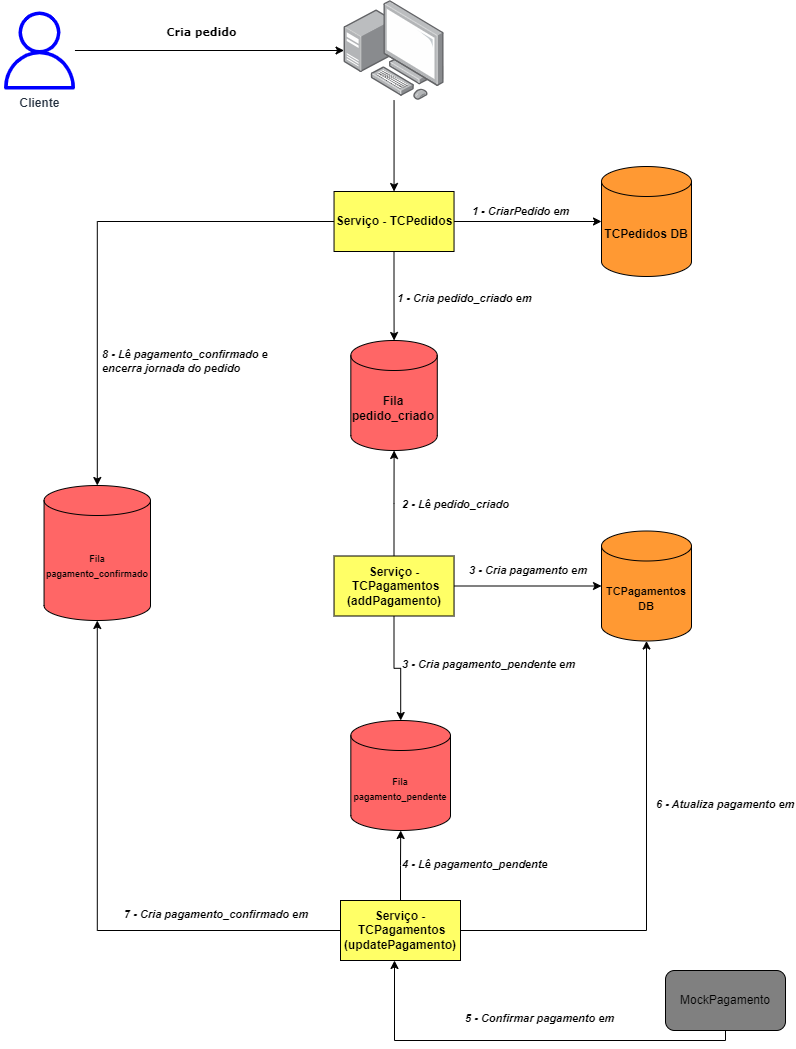

The diagram above was exported from draw.io. Its source (the exported page's mxGraphModel, read from the mxfile embedded in the PNG):
<mxGraphModel dx="3703" dy="720" grid="1" gridSize="10" guides="1" tooltips="1" connect="1" arrows="1" fold="1" page="1" pageScale="1" pageWidth="827" pageHeight="1169" background="#ffffff" math="0" shadow="0">
  <root>
    <mxCell id="0" />
    <mxCell id="1" parent="0" />
    <mxCell id="gMpTN-6lT56Bxh3gGBhe-114" value="&lt;b&gt;&lt;font style=&quot;font-size: 12px;&quot;&gt;Fila pedido_criado&lt;/font&gt;&lt;/b&gt;" style="shape=cylinder3;whiteSpace=wrap;html=1;boundedLbl=1;backgroundOutline=1;size=15;fillColor=#FF6666;" parent="1" vertex="1">
      <mxGeometry x="-1289.67" y="440" width="86.45" height="110" as="geometry" />
    </mxCell>
    <mxCell id="gMpTN-6lT56Bxh3gGBhe-134" style="edgeStyle=orthogonalEdgeStyle;rounded=0;orthogonalLoop=1;jettySize=auto;html=1;" parent="1" source="gMpTN-6lT56Bxh3gGBhe-117" target="gMpTN-6lT56Bxh3gGBhe-118" edge="1">
      <mxGeometry relative="1" as="geometry" />
    </mxCell>
    <mxCell id="gMpTN-6lT56Bxh3gGBhe-156" value="&lt;b&gt;&lt;i&gt;1 - CriarPedido em&lt;/i&gt;&lt;/b&gt;" style="edgeLabel;html=1;align=center;verticalAlign=middle;resizable=0;points=[];" parent="gMpTN-6lT56Bxh3gGBhe-134" vertex="1" connectable="0">
      <mxGeometry x="-0.1106" relative="1" as="geometry">
        <mxPoint y="-11" as="offset" />
      </mxGeometry>
    </mxCell>
    <mxCell id="gMpTN-6lT56Bxh3gGBhe-135" value="" style="edgeStyle=orthogonalEdgeStyle;rounded=0;orthogonalLoop=1;jettySize=auto;html=1;" parent="1" source="gMpTN-6lT56Bxh3gGBhe-117" target="gMpTN-6lT56Bxh3gGBhe-114" edge="1">
      <mxGeometry relative="1" as="geometry" />
    </mxCell>
    <mxCell id="gMpTN-6lT56Bxh3gGBhe-117" value="&lt;b&gt;Serviço - TCPedidos&lt;/b&gt;" style="rounded=0;whiteSpace=wrap;html=1;fillColor=#FFFF66;" parent="1" vertex="1">
      <mxGeometry x="-1306.46" y="291" width="120" height="60" as="geometry" />
    </mxCell>
    <mxCell id="gMpTN-6lT56Bxh3gGBhe-118" value="&lt;b&gt;TCPedidos DB&lt;/b&gt;" style="shape=cylinder3;whiteSpace=wrap;html=1;boundedLbl=1;backgroundOutline=1;size=15;fillColor=#FF9933;" parent="1" vertex="1">
      <mxGeometry x="-1039" y="266" width="90" height="110" as="geometry" />
    </mxCell>
    <mxCell id="gMpTN-6lT56Bxh3gGBhe-130" value="" style="edgeStyle=orthogonalEdgeStyle;rounded=0;orthogonalLoop=1;jettySize=auto;html=1;" parent="1" source="gMpTN-6lT56Bxh3gGBhe-123" target="gMpTN-6lT56Bxh3gGBhe-117" edge="1">
      <mxGeometry relative="1" as="geometry" />
    </mxCell>
    <mxCell id="gMpTN-6lT56Bxh3gGBhe-123" value="" style="image;points=[];aspect=fixed;html=1;align=center;shadow=0;dashed=0;image=img/lib/allied_telesis/computer_and_terminals/Personal_Computer_with_Server.svg;" parent="1" vertex="1">
      <mxGeometry x="-1296.45" y="100" width="100" height="100" as="geometry" />
    </mxCell>
    <mxCell id="gMpTN-6lT56Bxh3gGBhe-125" value="" style="edgeStyle=orthogonalEdgeStyle;rounded=0;orthogonalLoop=1;jettySize=auto;html=1;" parent="1" source="gMpTN-6lT56Bxh3gGBhe-124" target="gMpTN-6lT56Bxh3gGBhe-123" edge="1">
      <mxGeometry relative="1" as="geometry" />
    </mxCell>
    <mxCell id="gMpTN-6lT56Bxh3gGBhe-126" value="&lt;font face=&quot;Verdana&quot;&gt;&lt;b&gt;Cria pedido&lt;/b&gt;&lt;/font&gt;" style="edgeLabel;html=1;align=center;verticalAlign=middle;resizable=0;points=[];" parent="gMpTN-6lT56Bxh3gGBhe-125" vertex="1" connectable="0">
      <mxGeometry x="-0.3344" y="-3" relative="1" as="geometry">
        <mxPoint x="36" y="-22" as="offset" />
      </mxGeometry>
    </mxCell>
    <mxCell id="gMpTN-6lT56Bxh3gGBhe-124" value="&lt;b&gt;Cliente&lt;/b&gt;" style="sketch=0;outlineConnect=0;fontColor=#232F3E;gradientColor=none;fillColor=#0000FF;strokeColor=none;dashed=0;verticalLabelPosition=bottom;verticalAlign=top;align=center;html=1;fontSize=12;fontStyle=0;aspect=fixed;pointerEvents=1;shape=mxgraph.aws4.user;" parent="1" vertex="1">
      <mxGeometry x="-1640" y="111" width="78" height="78" as="geometry" />
    </mxCell>
    <mxCell id="gMpTN-6lT56Bxh3gGBhe-139" value="" style="edgeStyle=orthogonalEdgeStyle;rounded=0;orthogonalLoop=1;jettySize=auto;html=1;" parent="1" source="gMpTN-6lT56Bxh3gGBhe-136" target="gMpTN-6lT56Bxh3gGBhe-114" edge="1">
      <mxGeometry relative="1" as="geometry" />
    </mxCell>
    <mxCell id="gMpTN-6lT56Bxh3gGBhe-140" value="" style="edgeStyle=orthogonalEdgeStyle;rounded=0;orthogonalLoop=1;jettySize=auto;html=1;" parent="1" source="gMpTN-6lT56Bxh3gGBhe-136" target="gMpTN-6lT56Bxh3gGBhe-137" edge="1">
      <mxGeometry relative="1" as="geometry" />
    </mxCell>
    <mxCell id="gMpTN-6lT56Bxh3gGBhe-142" value="" style="edgeStyle=orthogonalEdgeStyle;rounded=0;orthogonalLoop=1;jettySize=auto;html=1;" parent="1" source="gMpTN-6lT56Bxh3gGBhe-136" target="gMpTN-6lT56Bxh3gGBhe-141" edge="1">
      <mxGeometry relative="1" as="geometry" />
    </mxCell>
    <mxCell id="gMpTN-6lT56Bxh3gGBhe-136" value="&lt;b&gt;Serviço -&amp;nbsp;TCPagamentos&lt;/b&gt;&lt;div&gt;&lt;b&gt;(addPagamento)&lt;/b&gt;&lt;/div&gt;" style="rounded=0;whiteSpace=wrap;html=1;fillColor=#FFFF66;" parent="1" vertex="1">
      <mxGeometry x="-1306.46" y="655.5" width="120" height="60" as="geometry" />
    </mxCell>
    <mxCell id="gMpTN-6lT56Bxh3gGBhe-137" value="&lt;b&gt;&lt;font style=&quot;font-size: 11px;&quot;&gt;TCPagamentos DB&lt;/font&gt;&lt;/b&gt;" style="shape=cylinder3;whiteSpace=wrap;html=1;boundedLbl=1;backgroundOutline=1;size=15;fillColor=#FF9933;" parent="1" vertex="1">
      <mxGeometry x="-1039" y="630.5" width="90" height="110" as="geometry" />
    </mxCell>
    <mxCell id="gMpTN-6lT56Bxh3gGBhe-141" value="&lt;font style=&quot;font-size: 9px;&quot;&gt;&lt;b&gt;Fila pagamento_pendente&lt;/b&gt;&lt;/font&gt;" style="shape=cylinder3;whiteSpace=wrap;html=1;boundedLbl=1;backgroundOutline=1;size=15;fillColor=#FF6666;" parent="1" vertex="1">
      <mxGeometry x="-1289.67" y="820" width="99.67" height="110" as="geometry" />
    </mxCell>
    <mxCell id="gMpTN-6lT56Bxh3gGBhe-145" value="" style="edgeStyle=orthogonalEdgeStyle;rounded=0;orthogonalLoop=1;jettySize=auto;html=1;" parent="1" source="gMpTN-6lT56Bxh3gGBhe-143" target="gMpTN-6lT56Bxh3gGBhe-141" edge="1">
      <mxGeometry relative="1" as="geometry" />
    </mxCell>
    <mxCell id="gMpTN-6lT56Bxh3gGBhe-147" value="" style="edgeStyle=orthogonalEdgeStyle;rounded=0;orthogonalLoop=1;jettySize=auto;html=1;" parent="1" source="gMpTN-6lT56Bxh3gGBhe-143" target="gMpTN-6lT56Bxh3gGBhe-137" edge="1">
      <mxGeometry relative="1" as="geometry">
        <mxPoint x="-990" y="1075" as="targetPoint" />
      </mxGeometry>
    </mxCell>
    <mxCell id="gMpTN-6lT56Bxh3gGBhe-153" value="" style="edgeStyle=orthogonalEdgeStyle;rounded=0;orthogonalLoop=1;jettySize=auto;html=1;entryX=0.5;entryY=1;entryDx=0;entryDy=0;entryPerimeter=0;" parent="1" source="gMpTN-6lT56Bxh3gGBhe-143" target="gMpTN-6lT56Bxh3gGBhe-151" edge="1">
      <mxGeometry relative="1" as="geometry">
        <mxPoint x="-1496.77" y="940" as="targetPoint" />
      </mxGeometry>
    </mxCell>
    <mxCell id="gMpTN-6lT56Bxh3gGBhe-143" value="&lt;b&gt;Serviço -&amp;nbsp;TCPagamentos&lt;/b&gt;&lt;div&gt;&lt;b&gt;(update&lt;/b&gt;&lt;b style=&quot;background-color: initial;&quot;&gt;Pagamento&lt;/b&gt;&lt;b style=&quot;background-color: initial;&quot;&gt;)&lt;/b&gt;&lt;/div&gt;" style="rounded=0;whiteSpace=wrap;html=1;fillColor=#FFFF66;" parent="1" vertex="1">
      <mxGeometry x="-1300" y="1000" width="120" height="60" as="geometry" />
    </mxCell>
    <mxCell id="gMpTN-6lT56Bxh3gGBhe-150" value="" style="edgeStyle=orthogonalEdgeStyle;rounded=0;orthogonalLoop=1;jettySize=auto;html=1;" parent="1" source="gMpTN-6lT56Bxh3gGBhe-148" target="gMpTN-6lT56Bxh3gGBhe-143" edge="1">
      <mxGeometry relative="1" as="geometry">
        <mxPoint x="-1240" y="1110" as="targetPoint" />
        <Array as="points">
          <mxPoint x="-1246" y="1140" />
        </Array>
      </mxGeometry>
    </mxCell>
    <mxCell id="gMpTN-6lT56Bxh3gGBhe-148" value="MockPagamento" style="rounded=1;whiteSpace=wrap;html=1;fillColor=#808080;" parent="1" vertex="1">
      <mxGeometry x="-975" y="1070" width="120" height="60" as="geometry" />
    </mxCell>
    <mxCell id="gMpTN-6lT56Bxh3gGBhe-157" value="&lt;b style=&quot;forced-color-adjust: none; color: rgb(0, 0, 0); font-family: Helvetica; font-size: 11px; font-style: normal; font-variant-ligatures: normal; font-variant-caps: normal; letter-spacing: normal; orphans: 2; text-align: center; text-indent: 0px; text-transform: none; widows: 2; word-spacing: 0px; -webkit-text-stroke-width: 0px; white-space: nowrap; text-decoration-thickness: initial; text-decoration-style: initial; text-decoration-color: initial;&quot;&gt;&lt;i style=&quot;forced-color-adjust: none;&quot;&gt;1 -&amp;nbsp;&lt;b style=&quot;font-style: normal;&quot;&gt;&lt;i&gt;Cria pedido_criado&amp;nbsp;&lt;/i&gt;&lt;/b&gt;em&lt;/i&gt;&lt;/b&gt;" style="text;whiteSpace=wrap;html=1;" parent="1" vertex="1">
      <mxGeometry x="-1245" y="384" width="130" height="26" as="geometry" />
    </mxCell>
    <mxCell id="gMpTN-6lT56Bxh3gGBhe-158" value="&lt;b style=&quot;forced-color-adjust: none; color: rgb(0, 0, 0); font-family: Helvetica; font-size: 11px; font-style: normal; font-variant-ligatures: normal; font-variant-caps: normal; letter-spacing: normal; orphans: 2; text-align: center; text-indent: 0px; text-transform: none; widows: 2; word-spacing: 0px; -webkit-text-stroke-width: 0px; white-space: nowrap; text-decoration-thickness: initial; text-decoration-style: initial; text-decoration-color: initial;&quot;&gt;&lt;i style=&quot;forced-color-adjust: none;&quot;&gt;2 - Lê pedido_criado&lt;/i&gt;&lt;/b&gt;" style="text;whiteSpace=wrap;html=1;" parent="1" vertex="1">
      <mxGeometry x="-1240" y="590" width="120" height="26" as="geometry" />
    </mxCell>
    <mxCell id="gMpTN-6lT56Bxh3gGBhe-159" value="&lt;b style=&quot;forced-color-adjust: none; color: rgb(0, 0, 0); font-family: Helvetica; font-size: 11px; font-style: normal; font-variant-ligatures: normal; font-variant-caps: normal; letter-spacing: normal; orphans: 2; text-align: center; text-indent: 0px; text-transform: none; widows: 2; word-spacing: 0px; -webkit-text-stroke-width: 0px; white-space: nowrap; text-decoration-thickness: initial; text-decoration-style: initial; text-decoration-color: initial;&quot;&gt;&lt;i style=&quot;forced-color-adjust: none;&quot;&gt;3 - Cria pagamento em&lt;/i&gt;&lt;/b&gt;" style="text;whiteSpace=wrap;html=1;" parent="1" vertex="1">
      <mxGeometry x="-1173" y="655.5" width="130" height="26" as="geometry" />
    </mxCell>
    <mxCell id="gMpTN-6lT56Bxh3gGBhe-162" value="&lt;b style=&quot;forced-color-adjust: none; color: rgb(0, 0, 0); font-family: Helvetica; font-size: 11px; font-style: normal; font-variant-ligatures: normal; font-variant-caps: normal; letter-spacing: normal; orphans: 2; text-align: center; text-indent: 0px; text-transform: none; widows: 2; word-spacing: 0px; -webkit-text-stroke-width: 0px; white-space: nowrap; text-decoration-thickness: initial; text-decoration-style: initial; text-decoration-color: initial;&quot;&gt;&lt;i style=&quot;forced-color-adjust: none;&quot;&gt;3 - Cria pagamento_pendente em&lt;/i&gt;&lt;/b&gt;" style="text;whiteSpace=wrap;html=1;" parent="1" vertex="1">
      <mxGeometry x="-1240" y="750" width="180" height="26" as="geometry" />
    </mxCell>
    <mxCell id="gMpTN-6lT56Bxh3gGBhe-163" value="&lt;b style=&quot;forced-color-adjust: none; color: rgb(0, 0, 0); font-family: Helvetica; font-size: 11px; font-style: normal; font-variant-ligatures: normal; font-variant-caps: normal; letter-spacing: normal; orphans: 2; text-align: center; text-indent: 0px; text-transform: none; widows: 2; word-spacing: 0px; -webkit-text-stroke-width: 0px; white-space: nowrap; text-decoration-thickness: initial; text-decoration-style: initial; text-decoration-color: initial;&quot;&gt;&lt;i style=&quot;forced-color-adjust: none;&quot;&gt;4 - Lê p&lt;/i&gt;&lt;/b&gt;&lt;b style=&quot;text-wrap: nowrap; font-size: 11px; text-align: center;&quot;&gt;&lt;i&gt;agamento_pendente&amp;nbsp;&amp;nbsp;&lt;/i&gt;&lt;/b&gt;" style="text;whiteSpace=wrap;html=1;" parent="1" vertex="1">
      <mxGeometry x="-1240" y="950" width="150" height="26" as="geometry" />
    </mxCell>
    <mxCell id="gMpTN-6lT56Bxh3gGBhe-164" value="" style="edgeStyle=orthogonalEdgeStyle;rounded=0;orthogonalLoop=1;jettySize=auto;html=1;" parent="1" source="gMpTN-6lT56Bxh3gGBhe-117" target="gMpTN-6lT56Bxh3gGBhe-151" edge="1">
      <mxGeometry relative="1" as="geometry">
        <mxPoint x="-1306" y="321" as="sourcePoint" />
        <mxPoint x="-1506.78" y="810" as="targetPoint" />
      </mxGeometry>
    </mxCell>
    <mxCell id="gMpTN-6lT56Bxh3gGBhe-151" value="&lt;b&gt;&lt;font style=&quot;font-size: 9px;&quot;&gt;Fila p&lt;/font&gt;&lt;font style=&quot;font-size: 9px;&quot;&gt;agamento_confirmado&lt;/font&gt;&lt;/b&gt;" style="shape=cylinder3;whiteSpace=wrap;html=1;boundedLbl=1;backgroundOutline=1;size=15;fillColor=#FF6666;" parent="1" vertex="1">
      <mxGeometry x="-1596.45" y="585" width="106.45" height="135" as="geometry" />
    </mxCell>
    <mxCell id="gMpTN-6lT56Bxh3gGBhe-165" value="&lt;b style=&quot;forced-color-adjust: none; color: rgb(0, 0, 0); font-family: Helvetica; font-size: 11px; font-style: normal; font-variant-ligatures: normal; font-variant-caps: normal; letter-spacing: normal; orphans: 2; text-align: center; text-indent: 0px; text-transform: none; widows: 2; word-spacing: 0px; -webkit-text-stroke-width: 0px; white-space: nowrap; text-decoration-thickness: initial; text-decoration-style: initial; text-decoration-color: initial;&quot;&gt;&lt;i style=&quot;forced-color-adjust: none;&quot;&gt;5 - Confirmar pagamento em&lt;/i&gt;&lt;/b&gt;" style="text;whiteSpace=wrap;html=1;" parent="1" vertex="1">
      <mxGeometry x="-1177" y="1104" width="160" height="26" as="geometry" />
    </mxCell>
    <mxCell id="gMpTN-6lT56Bxh3gGBhe-166" value="&lt;b style=&quot;forced-color-adjust: none; color: rgb(0, 0, 0); font-family: Helvetica; font-size: 11px; font-style: normal; font-variant-ligatures: normal; font-variant-caps: normal; letter-spacing: normal; orphans: 2; text-align: center; text-indent: 0px; text-transform: none; widows: 2; word-spacing: 0px; -webkit-text-stroke-width: 0px; white-space: nowrap; text-decoration-thickness: initial; text-decoration-style: initial; text-decoration-color: initial;&quot;&gt;&lt;i style=&quot;forced-color-adjust: none;&quot;&gt;6 - Atualiza&amp;nbsp;&lt;/i&gt;&lt;/b&gt;&lt;b style=&quot;background-color: initial; text-wrap: nowrap; font-size: 11px; text-align: center;&quot;&gt;&lt;i&gt;pagamento&amp;nbsp;&lt;/i&gt;&lt;/b&gt;&lt;b style=&quot;background-color: initial; text-wrap: nowrap; font-size: 11px; text-align: center;&quot;&gt;&lt;i&gt;em&lt;/i&gt;&lt;/b&gt;" style="text;whiteSpace=wrap;html=1;" parent="1" vertex="1">
      <mxGeometry x="-986" y="890" width="142" height="26" as="geometry" />
    </mxCell>
    <mxCell id="gMpTN-6lT56Bxh3gGBhe-167" value="&lt;b style=&quot;forced-color-adjust: none; color: rgb(0, 0, 0); font-family: Helvetica; font-size: 11px; font-style: normal; font-variant-ligatures: normal; font-variant-caps: normal; letter-spacing: normal; orphans: 2; text-align: center; text-indent: 0px; text-transform: none; widows: 2; word-spacing: 0px; -webkit-text-stroke-width: 0px; white-space: nowrap; text-decoration-thickness: initial; text-decoration-style: initial; text-decoration-color: initial;&quot;&gt;&lt;i style=&quot;forced-color-adjust: none;&quot;&gt;7 - Cria pagamento_confirmado em&lt;/i&gt;&lt;/b&gt;" style="text;whiteSpace=wrap;html=1;" parent="1" vertex="1">
      <mxGeometry x="-1518" y="1000" width="190" height="26" as="geometry" />
    </mxCell>
    <mxCell id="gMpTN-6lT56Bxh3gGBhe-168" value="&lt;b style=&quot;forced-color-adjust: none; color: rgb(0, 0, 0); font-family: Helvetica; font-size: 11px; font-style: normal; font-variant-ligatures: normal; font-variant-caps: normal; letter-spacing: normal; orphans: 2; text-align: center; text-indent: 0px; text-transform: none; widows: 2; word-spacing: 0px; -webkit-text-stroke-width: 0px; white-space: nowrap; text-decoration-thickness: initial; text-decoration-style: initial; text-decoration-color: initial;&quot;&gt;&lt;i style=&quot;forced-color-adjust: none;&quot;&gt;8 - Lê pagamento_confirmado e&amp;nbsp;&lt;/i&gt;&lt;/b&gt;&lt;div&gt;&lt;b style=&quot;forced-color-adjust: none; color: rgb(0, 0, 0); font-family: Helvetica; font-size: 11px; font-style: normal; font-variant-ligatures: normal; font-variant-caps: normal; letter-spacing: normal; orphans: 2; text-align: center; text-indent: 0px; text-transform: none; widows: 2; word-spacing: 0px; -webkit-text-stroke-width: 0px; white-space: nowrap; text-decoration-thickness: initial; text-decoration-style: initial; text-decoration-color: initial;&quot;&gt;&lt;i style=&quot;forced-color-adjust: none;&quot;&gt;encerra jornada do pedido&lt;/i&gt;&lt;/b&gt;&lt;/div&gt;" style="text;whiteSpace=wrap;html=1;" parent="1" vertex="1">
      <mxGeometry x="-1540" y="440" width="190" height="26" as="geometry" />
    </mxCell>
  </root>
</mxGraphModel>